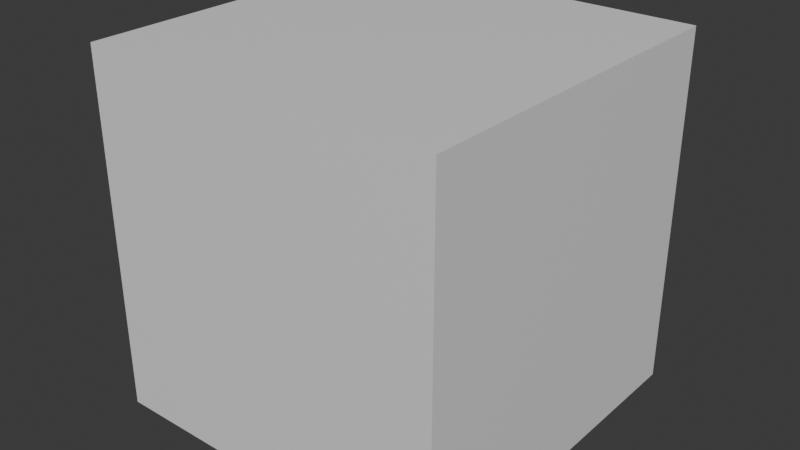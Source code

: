 # Source: models_porter.blend  (saved by Blender 4.1.24; exported with 4.5.12 LTS)
import bpy
from mathutils import Matrix  # noqa: F401  (used for matrix-valued properties, if any)

bpy.ops.wm.read_factory_settings(use_empty=True)
scene = bpy.context.scene
scene.name = 'Scene'

# ---- materials (node trees are filled in below, after node groups)
mat_material = bpy.data.materials.new('Material')
mat_material.use_transparent_shadow = False

# ---- material node trees
mat_material.use_nodes = True; mat_material.node_tree.nodes.clear()
_N = mat_material.node_tree.nodes; _L = mat_material.node_tree.links
n0 = _N.new('ShaderNodeBsdfPrincipled'); n0.name = 'Principled BSDF'; n0.location = (10, 300)
n0.inputs[3].default_value = 1.45
n1 = _N.new('ShaderNodeOutputMaterial'); n1.name = 'Material Output'; n1.location = (300, 300)
_L.new(n0.outputs[0], n1.inputs[0])
n1.is_active_output = True

# ---- world
world_world = bpy.data.worlds.new('World'); scene.world = world_world
world_world.use_nodes = True; world_world.node_tree.nodes.clear()
_N = world_world.node_tree.nodes; _L = world_world.node_tree.links
n0 = _N.new('ShaderNodeOutputWorld'); n0.name = 'World Output'; n0.location = (300, 300)
n1 = _N.new('ShaderNodeBackground'); n1.name = 'Background'; n1.location = (10, 300)
n1.inputs[0].default_value = (0.05088, 0.05088, 0.05088, 1.0)
_L.new(n1.outputs[0], n0.inputs[0])
n0.is_active_output = True
world_world.color = (0.05088, 0.05088, 0.05088)
world_world.use_sun_shadow = False
world_world.sun_shadow_jitter_overblur = 0.0

# ---- meshes
me_cube = bpy.data.meshes.new('Cube')
me_cube.from_pydata([(-1.0, -1.0, -1.0), (-1.0, -1.0, 1.0), (-1.0, 1.0, -1.0), (-1.0, 1.0, 1.0), (1.0, -1.0, -1.0), (1.0, -1.0, 1.0), (1.0, 1.0, -1.0), (1.0, 1.0, 1.0)], [], [(0, 1, 3, 2), (2, 3, 7, 6), (6, 7, 5, 4), (4, 5, 1, 0), (2, 6, 4, 0), (7, 3, 1, 5)])
_uv = me_cube.uv_layers.new(name='UVMap')
_uv.uv.foreach_set('vector', [0.375, 0.0, 0.625, 0.0, 0.625, 0.25, 0.375, 0.25, 0.375, 0.25, 0.625, 0.25, 0.625, 0.5, 0.375, 0.5, 0.375, 0.5, 0.625, 0.5, 0.625, 0.75, 0.375, 0.75, 0.375, 0.75, 0.625, 0.75, 0.625, 1.0, 0.375, 1.0, 0.125, 0.5, 0.375, 0.5, 0.375, 0.75, 0.125, 0.75, 0.625, 0.5, 0.875, 0.5, 0.875, 0.75, 0.625, 0.75])
me_cube.materials.append(mat_material)
me_cube.update()

# ---- objects
ob_cube = bpy.data.objects.new('Cube', me_cube)

# ---- transforms, parenting, visibility, modifiers, constraints
ob_cube.location = (0.0, 0.0, 0.0)

# ---- collection membership
scene.collection.objects.link(ob_cube)

# ---- scene / render settings (as saved in the file)
scene.frame_start = 1; scene.frame_end = 250; scene.frame_set(1)
scene.render.engine = 'BLENDER_EEVEE_NEXT'
scene.render.image_settings.file_format = 'OPEN_EXR'
scene.render.image_settings.color_depth = '16'
scene.render.image_settings.color_management = 'OVERRIDE'
scene.render.filter_size = 1.0
scene.cycles.sampling_pattern = 'TABULATED_SOBOL'
scene.eevee.ray_tracing_options.trace_max_roughness = 0.0
scene.view_settings.view_transform = 'Standard'
bpy.context.view_layer.update()

# ---- added for rendering (the .blend has no active camera and no usable light): camera, sun
cam_auto = bpy.data.cameras.new('AutoCamera')
cam_auto.lens = 50.0
cam_auto.sensor_width = 36.0
cam_auto.clip_end = 1000.0
ob_auto_camera = bpy.data.objects.new('AutoCamera', cam_auto)
scene.collection.objects.link(ob_auto_camera)
ob_auto_camera.location = (3.20507, -3.84609, 2.56406)
ob_auto_camera.rotation_euler = (1.09748, -7.21219e-08, 0.694738)
scene.camera = ob_auto_camera
light_auto_sun = bpy.data.lights.new('AutoSun', 'SUN')
light_auto_sun.energy = 3.0
light_auto_sun.angle = 0.0523599
ob_auto_sun = bpy.data.objects.new('AutoSun', light_auto_sun)
scene.collection.objects.link(ob_auto_sun)
ob_auto_sun.rotation_euler = (0.872665, 0.174533, 0.523599)
bpy.context.view_layer.update()

